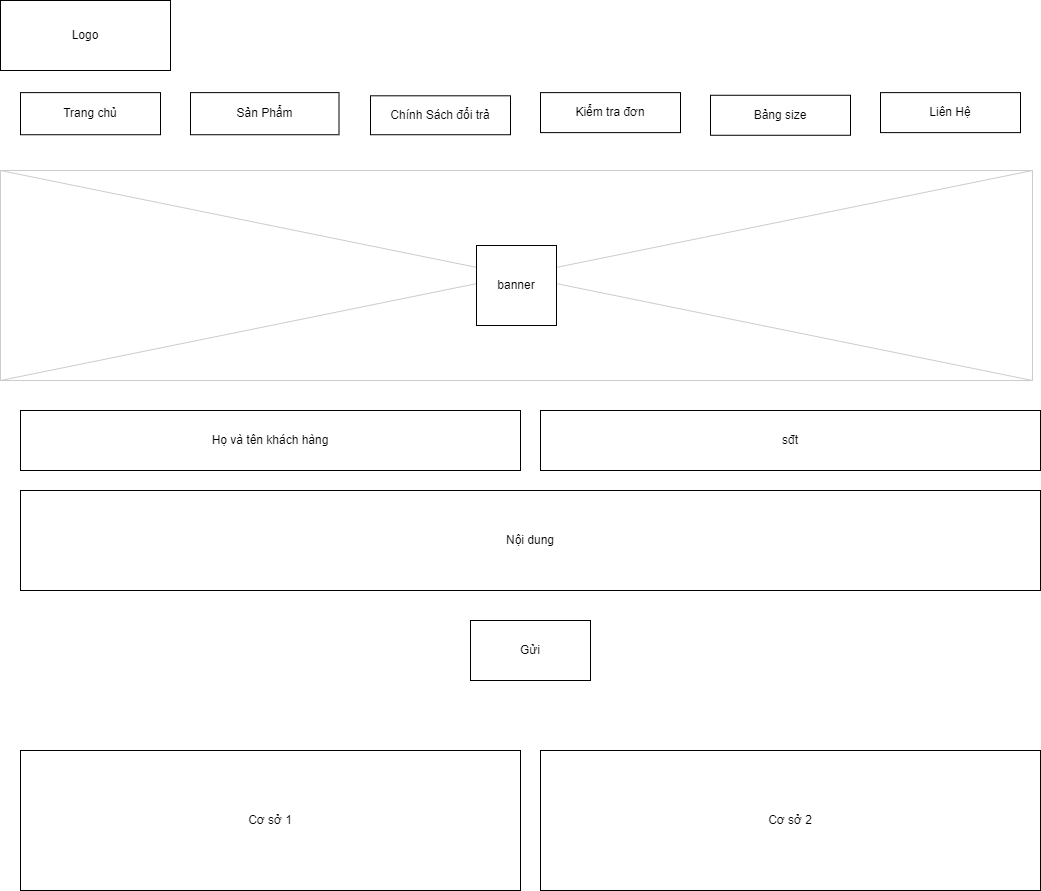

The diagram above was exported from draw.io. Its source (the exported page's mxGraphModel, read from the mxfile embedded in the PNG):
<mxGraphModel dx="1050" dy="562" grid="1" gridSize="10" guides="1" tooltips="1" connect="1" arrows="1" fold="1" page="1" pageScale="1" pageWidth="1100" pageHeight="850" background="#ffffff" math="0" shadow="0">
  <root>
    <mxCell id="0" />
    <mxCell id="1" parent="0" />
    <mxCell id="FuQSLKbKdEnuEsGCK-s7-1" value="" style="verticalLabelPosition=bottom;verticalAlign=top;strokeWidth=1;shape=mxgraph.mockup.graphics.iconGrid;strokeColor=#CCCCCC;gridSize=1,1;" vertex="1" parent="1">
      <mxGeometry x="30" y="180" width="1032" height="210" as="geometry" />
    </mxCell>
    <mxCell id="FuQSLKbKdEnuEsGCK-s7-2" value="Logo" style="rounded=0;whiteSpace=wrap;html=1;" vertex="1" parent="1">
      <mxGeometry x="30" y="10" width="170" height="70" as="geometry" />
    </mxCell>
    <mxCell id="FuQSLKbKdEnuEsGCK-s7-3" value="Trang chủ" style="rounded=0;whiteSpace=wrap;html=1;" vertex="1" parent="1">
      <mxGeometry x="50" y="102.12" width="140" height="42.12" as="geometry" />
    </mxCell>
    <mxCell id="FuQSLKbKdEnuEsGCK-s7-4" value="Sản Phẩm" style="rounded=0;whiteSpace=wrap;html=1;" vertex="1" parent="1">
      <mxGeometry x="220" y="102.12" width="148.5" height="42.12" as="geometry" />
    </mxCell>
    <mxCell id="FuQSLKbKdEnuEsGCK-s7-5" value="Liên Hệ" style="rounded=0;whiteSpace=wrap;html=1;" vertex="1" parent="1">
      <mxGeometry x="910" y="102.11999999999999" width="140" height="40" as="geometry" />
    </mxCell>
    <mxCell id="FuQSLKbKdEnuEsGCK-s7-6" value="banner" style="whiteSpace=wrap;html=1;aspect=fixed;" vertex="1" parent="1">
      <mxGeometry x="506" y="255" width="80" height="80" as="geometry" />
    </mxCell>
    <mxCell id="FuQSLKbKdEnuEsGCK-s7-7" value="Kiểm tra đơn" style="rounded=0;whiteSpace=wrap;html=1;" vertex="1" parent="1">
      <mxGeometry x="570" y="102.12" width="140" height="40" as="geometry" />
    </mxCell>
    <mxCell id="FuQSLKbKdEnuEsGCK-s7-8" style="edgeStyle=orthogonalEdgeStyle;rounded=0;orthogonalLoop=1;jettySize=auto;html=1;exitX=0.5;exitY=1;exitDx=0;exitDy=0;" edge="1" parent="1" source="FuQSLKbKdEnuEsGCK-s7-3" target="FuQSLKbKdEnuEsGCK-s7-3">
      <mxGeometry relative="1" as="geometry" />
    </mxCell>
    <mxCell id="FuQSLKbKdEnuEsGCK-s7-9" value="Chính Sách đổi trả" style="rounded=0;whiteSpace=wrap;html=1;" vertex="1" parent="1">
      <mxGeometry x="400" y="105.3" width="140" height="38.94" as="geometry" />
    </mxCell>
    <mxCell id="FuQSLKbKdEnuEsGCK-s7-10" value="Bảng size" style="rounded=0;whiteSpace=wrap;html=1;" vertex="1" parent="1">
      <mxGeometry x="740" y="104.77" width="140" height="40" as="geometry" />
    </mxCell>
    <mxCell id="FuQSLKbKdEnuEsGCK-s7-11" style="edgeStyle=orthogonalEdgeStyle;rounded=0;orthogonalLoop=1;jettySize=auto;html=1;exitX=0.5;exitY=1;exitDx=0;exitDy=0;" edge="1" parent="1">
      <mxGeometry relative="1" as="geometry">
        <mxPoint x="120" y="144.24000000000012" as="sourcePoint" />
        <mxPoint x="120" y="144.24000000000012" as="targetPoint" />
      </mxGeometry>
    </mxCell>
    <mxCell id="FuQSLKbKdEnuEsGCK-s7-12" value="Họ và tên khách hàng" style="rounded=0;whiteSpace=wrap;html=1;" vertex="1" parent="1">
      <mxGeometry x="50" y="420" width="500" height="60" as="geometry" />
    </mxCell>
    <mxCell id="FuQSLKbKdEnuEsGCK-s7-13" value="sđt" style="rounded=0;whiteSpace=wrap;html=1;" vertex="1" parent="1">
      <mxGeometry x="570" y="420" width="500" height="60" as="geometry" />
    </mxCell>
    <mxCell id="FuQSLKbKdEnuEsGCK-s7-14" value="Nội dung&lt;br&gt;" style="rounded=0;whiteSpace=wrap;html=1;" vertex="1" parent="1">
      <mxGeometry x="50" y="500" width="1020" height="100" as="geometry" />
    </mxCell>
    <mxCell id="FuQSLKbKdEnuEsGCK-s7-15" value="Gửi" style="rounded=0;whiteSpace=wrap;html=1;" vertex="1" parent="1">
      <mxGeometry x="500" y="630" width="120" height="60" as="geometry" />
    </mxCell>
    <mxCell id="FuQSLKbKdEnuEsGCK-s7-16" value="Cơ sở 1" style="rounded=0;whiteSpace=wrap;html=1;" vertex="1" parent="1">
      <mxGeometry x="50" y="760" width="500" height="140" as="geometry" />
    </mxCell>
    <mxCell id="FuQSLKbKdEnuEsGCK-s7-17" value="Cơ sở 2" style="rounded=0;whiteSpace=wrap;html=1;" vertex="1" parent="1">
      <mxGeometry x="570" y="760" width="500" height="140" as="geometry" />
    </mxCell>
  </root>
</mxGraphModel>